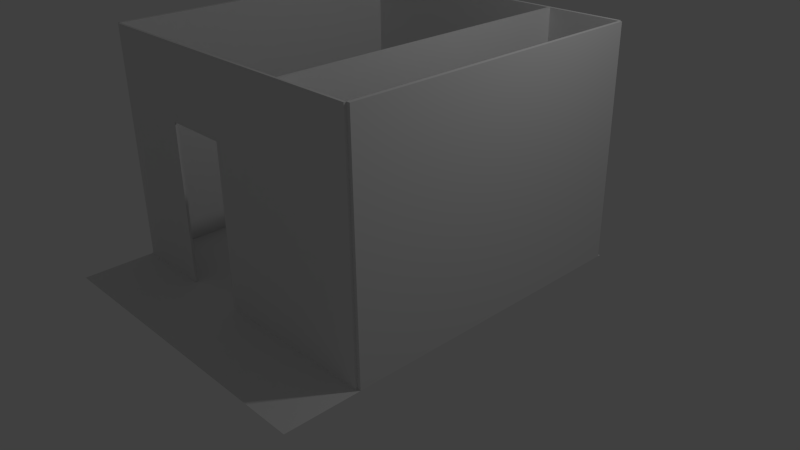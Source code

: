 # Source: environement.blend  (saved by Blender 2.75.0; exported with 4.5.12 LTS)
import bpy
from mathutils import Matrix  # noqa: F401  (used for matrix-valued properties, if any)

bpy.ops.wm.read_factory_settings(use_empty=True)
scene = bpy.context.scene
scene.name = 'Scene'

# ---- collections
col_collection_1 = bpy.data.collections.new('Collection 1'); scene.collection.children.link(col_collection_1)

# ---- world
world_world = bpy.data.worlds.new('World'); scene.world = world_world
world_world.color = (0.05088, 0.05088, 0.05088)
world_world.use_sun_shadow = False
world_world.sun_shadow_jitter_overblur = 0.0
world_world.cycles.sampling_method = 'MANUAL'
world_world.cycles.sample_map_resolution = 256

# ---- cameras
cam_camera = bpy.data.cameras.new('Camera')
cam_camera.clip_end = 100.0
cam_camera.lens = 35.0
cam_camera.sensor_width = 32.0
cam_camera.sensor_height = 18.0
cam_camera.ortho_scale = 7.314
cam_camera.dof.focus_distance = 0.0
cam_camera.dof.aperture_fstop = 128.0

# ---- lights
light_lamp = bpy.data.lights.new('Lamp', 'POINT')
light_lamp.transmission_factor = 0.0
light_lamp.cutoff_distance = 30.0
light_lamp.energy = 100.0
light_lamp.shadow_buffer_clip_start = 1.001
light_lamp.shadow_soft_size = 0.1
light_lamp.shadow_maximum_resolution = 0.006
light_lamp.use_absolute_resolution = True
light_lamp.cycles.use_multiple_importance_sampling = False

# ---- meshes
me_floor_walls = bpy.data.meshes.new('floor_walls')
me_floor_walls.from_pydata([(-2.0, -2.0, 0.0), (2.0, -2.0, 0.0), (-2.0, 2.0, 0.0), (2.0, 2.0, 0.0), (1.0, -2.0, 0.0), (1.0, 2.0, 0.0), (1.034, -2.0, 0.0), (1.034, 2.0, 0.0), (-2.0, -2.03, 0.0), (2.0, -2.03, 0.0), (1.0, -2.03, 0.0), (1.034, -2.03, 0.0), (-0.1305, 2.0, 0.0), (-0.1305, -2.0, 0.0), (-0.1305, -2.03, 0.0), (-0.9718, 2.0, 0.0), (-0.9718, -2.0, 0.0), (-0.9718, -2.03, 0.0), (-2.0, -2.914, 0.0), (-2.0, -2.944, 0.0), (2.0, -2.944, 0.0), (1.0, -2.944, 0.0), (1.034, -2.944, 0.0), (-0.1305, -2.944, 0.0), (-0.9718, -2.944, 0.0), (-2.0, -2.0, 0.0), (-2.0, 2.0, 0.0), (-2.0, -2.03, 0.0), (-2.0, -2.944, 0.0), (-2.054, -2.0, 0.0), (-2.054, 2.0, 0.0), (-2.03, -2.03, 0.0), (-2.03, -2.944, 0.0), (-2.0, 2.043, 0.0), (2.0, 2.043, 0.0), (1.0, 2.043, 0.0), (1.034, 2.043, 0.0), (-0.1305, 2.043, 0.0), (-0.9718, 2.043, 0.0), (-2.0, 2.043, 0.0), (-2.054, 2.043, 0.0), (-2.0, -0.008632, 0.0), (2.0, -0.008632, 0.0), (1.0, -0.008632, 0.0), (1.034, -0.008632, 0.0), (-0.1305, -0.008632, 0.0), (-0.9718, -0.008632, 0.0), (-2.0, -0.008632, 0.0), (-2.054, -0.008632, 0.0), (2.0, 0.9957, 0.0), (1.0, 0.9957, 0.0), (1.034, 0.9957, 0.0), (-0.1305, 0.9957, 0.0), (-0.9718, 0.9957, 0.0), (-2.0, 0.9957, 0.0), (-2.0, 0.9957, 0.0), (-2.054, 0.9957, 0.0), (2.045, -2.0, 0.0), (2.045, 2.0, 0.0), (2.045, -2.03, 0.0), (2.045, -2.944, 0.0), (2.045, 2.043, 0.0), (2.045, -0.008632, 0.0), (2.045, 0.9957, 0.0), (1.034, -2.0, 2.058), (2.0, -2.0, 2.058), (2.0, 0.9957, 2.058), (2.0, 2.0, 2.058), (-0.9718, 2.0, 2.058), (-2.0, 2.0, 2.058), (-0.1305, -2.0, 2.058), (1.0, -2.0, 2.058), (1.034, 2.0, 2.058), (1.0, 2.0, 2.058), (1.0, 0.9957, 2.058), (1.034, 0.9957, 2.058), (1.034, -2.03, 2.058), (2.0, -2.03, 2.058), (-0.1305, -2.03, 2.058), (1.0, -2.03, 2.058), (-2.0, -2.0, 2.058), (-2.0, -2.03, 2.058), (-0.1305, 2.0, 2.058), (-0.9718, -2.0, 2.058), (-0.9718, -2.03, 2.058), (-2.0, -0.008632, 2.058), (-2.0, -2.0, 2.058), (-2.054, -0.008632, 2.058), (-2.054, -2.0, 2.058), (-2.0, 2.0, 2.058), (-2.054, 2.0, 2.058), (-0.9718, 2.043, 2.058), (-2.0, 2.043, 2.058), (1.034, 2.043, 2.058), (1.0, 2.043, 2.058), (2.0, 2.043, 2.058), (-0.1305, 2.043, 2.058), (-2.0, 2.043, 2.058), (-2.054, 2.043, 2.058), (2.0, -0.008632, 2.058), (1.0, -0.008632, 2.058), (1.034, -0.008632, 2.058), (-2.0, 0.9957, 2.058), (-2.054, 0.9957, 2.058), (2.045, 0.9957, 2.058), (2.045, 2.0, 2.058), (2.045, -2.0, 2.058), (2.045, -0.008632, 2.058), (1.034, -2.0, 2.991), (2.0, -2.0, 2.991), (2.0, 0.9957, 2.991), (2.0, 2.0, 2.991), (-0.9718, 2.0, 2.991), (-2.0, 2.0, 2.991), (-0.1305, -2.0, 2.991), (1.0, -2.0, 2.991), (1.034, 2.0, 2.991), (1.0, 2.0, 2.991), (1.0, 0.9957, 2.991), (1.034, 0.9957, 2.991), (1.034, -2.03, 2.991), (2.0, -2.03, 2.991), (-0.1305, -2.03, 2.991), (1.0, -2.03, 2.991), (-2.0, -2.0, 2.991), (-2.0, -2.03, 2.991), (-0.1305, 2.0, 2.991), (-0.9718, -2.0, 2.991), (-0.9718, -2.03, 2.991), (-2.0, -0.008632, 2.991), (-2.0, -2.0, 2.991), (-2.054, -0.008632, 2.991), (-2.054, -2.0, 2.991), (-2.0, 2.0, 2.991), (-2.054, 2.0, 2.991), (-0.9718, 2.043, 2.991), (-2.0, 2.043, 2.991), (1.034, 2.043, 2.991), (1.0, 2.043, 2.991), (2.0, 2.043, 2.991), (-0.1305, 2.043, 2.991), (-2.0, 2.043, 2.991), (-2.054, 2.043, 2.991), (2.0, -0.008632, 2.991), (1.0, -0.008632, 2.991), (1.034, -0.008632, 2.991), (-2.0, 0.9957, 2.991), (-2.054, 0.9957, 2.991), (2.045, 0.9957, 2.991), (2.045, 2.0, 2.991), (2.045, -2.0, 2.991), (2.045, -0.008632, 2.991)], [], [(51, 49, 3, 7), (52, 50, 5, 12), (26, 39, 97, 89), (10, 11, 76, 79), (29, 25, 86, 88), (33, 2, 69, 92), (1, 57, 106, 65), (53, 52, 12, 15), (54, 53, 15, 2), (13, 16, 17, 14), (14, 17, 24, 23), (8, 0, 18, 19), (17, 8, 19, 24), (10, 14, 23, 21), (11, 10, 21, 22), (9, 11, 22, 20), (19, 8, 27, 28), (0, 25, 27, 8), (54, 2, 26, 55), (28, 27, 31, 32), (25, 29, 31, 27), (14, 10, 79, 78), (8, 17, 84, 81), (30, 56, 103, 90), (26, 2, 33, 39), (62, 63, 104, 107), (11, 9, 77, 76), (16, 0, 80, 83), (55, 26, 89, 102), (57, 62, 107, 106), (0, 41, 47, 25), (0, 16, 46, 41), (16, 13, 45, 46), (51, 7, 72, 75), (13, 4, 43, 45), (6, 1, 42, 44), (56, 48, 87, 103), (41, 54, 55, 47), (41, 46, 53, 54), (46, 45, 52, 53), (43, 44, 51, 50), (45, 43, 50, 52), (44, 42, 49, 51), (15, 12, 82, 68), (7, 3, 67, 72), (47, 55, 102, 85), (1, 9, 59, 57), (9, 20, 60, 59), (34, 3, 58, 61), (78, 122, 128, 84), (92, 69, 113, 136), (76, 77, 121, 120), (90, 103, 147, 134), (86, 85, 129, 130), (75, 72, 116, 119), (102, 89, 133, 146), (72, 67, 111, 116), (66, 99, 143, 110), (81, 84, 128, 125), (83, 80, 124, 127), (67, 95, 139, 111), (73, 74, 118, 117), (68, 82, 126, 112), (105, 67, 111, 149), (97, 98, 142, 141), (103, 87, 131, 147), (96, 91, 135, 140), (17, 16, 83, 84), (25, 47, 85, 86), (38, 33, 92, 91), (44, 43, 100, 101), (58, 3, 67, 105), (40, 30, 90, 98), (1, 6, 64, 65), (36, 35, 94, 93), (0, 8, 81, 80), (3, 49, 66, 67), (50, 51, 75, 74), (34, 36, 93, 95), (9, 1, 65, 77), (42, 1, 65, 99), (2, 15, 68, 69), (35, 37, 96, 94), (49, 42, 99, 66), (12, 5, 73, 82), (43, 4, 71, 100), (4, 13, 70, 71), (37, 38, 91, 96), (6, 44, 101, 64), (63, 58, 105, 104), (5, 50, 74, 73), (39, 40, 98, 97), (13, 14, 78, 70), (48, 29, 88, 87), (3, 34, 95, 67), (71, 70, 114, 115), (85, 102, 146, 129), (118, 119, 116, 117), (108, 115, 123, 120), (127, 124, 125, 128), (109, 108, 120, 121), (115, 114, 122, 123), (146, 133, 134, 147), (116, 111, 139, 137), (126, 117, 138, 140), (112, 126, 140, 135), (134, 133, 141, 142), (117, 116, 137, 138), (113, 112, 135, 136), (130, 129, 131, 132), (115, 108, 145, 144), (129, 146, 147, 131), (143, 109, 150, 151), (111, 110, 148, 149), (110, 143, 151, 148), (127, 128, 122, 114), (145, 119, 118, 144), (87, 88, 132, 131), (78, 79, 123, 122), (89, 97, 141, 133), (83, 127, 114, 70), (88, 86, 130, 132), (79, 76, 120, 123), (75, 119, 145, 101), (104, 105, 149, 148), (98, 90, 134, 142), (100, 144, 118, 74), (91, 92, 136, 135), (106, 107, 151, 150), (99, 65, 109, 143), (65, 64, 108, 109), (93, 94, 138, 137), (107, 104, 148, 151), (80, 81, 125, 124), (100, 71, 115, 144), (67, 66, 110, 111), (95, 93, 137, 139), (65, 106, 150, 109), (77, 65, 109, 121), (64, 101, 145, 108), (69, 68, 112, 113), (94, 96, 140, 138), (82, 73, 117, 126)])
me_floor_walls.use_remesh_preserve_volume = False
me_floor_walls.use_remesh_preserve_attributes = False
me_floor_walls.use_mirror_vertex_groups = False
me_floor_walls.update()

# ---- objects
ob_floor_walls = bpy.data.objects.new('floor_walls', me_floor_walls)
ob_lamp = bpy.data.objects.new('Lamp', light_lamp)
ob_camera = bpy.data.objects.new('Camera', cam_camera)

# ---- transforms, parenting, visibility, modifiers, constraints
ob_floor_walls.location = (0.0, 0.0, 0.0)
ob_floor_walls.lineart.crease_threshold = 0.0
ob_lamp.location = (4.076, 1.005, 5.904)
ob_lamp.rotation_euler = (0.6503, 0.05522, 1.866)
ob_lamp.lock_rotations_4d = False
ob_lamp.empty_display_type = 'ARROWS'
ob_lamp.color = (0.0, 0.0, 0.0, 0.0)
ob_lamp.lineart.crease_threshold = 0.0
ob_camera.location = (7.481, -6.508, 5.344)
ob_camera.rotation_euler = (1.109, 0.01082, 0.8149)
ob_camera.lock_rotations_4d = False
ob_camera.empty_display_type = 'ARROWS'
ob_camera.color = (0.0, 0.0, 0.0, 0.0)
ob_camera.display_type = 'WIRE'
ob_camera.lineart.crease_threshold = 0.0

# ---- collection membership
col_collection_1.objects.link(ob_floor_walls)
col_collection_1.objects.link(ob_lamp)
col_collection_1.objects.link(ob_camera)

# ---- scene / render settings (as saved in the file)
scene.camera = ob_camera
scene.frame_start = 1; scene.frame_end = 250; scene.frame_set(1)
scene.render.engine = 'BLENDER_EEVEE_NEXT'
scene.render.resolution_percentage = 50
scene.render.dither_intensity = 0.0
scene.cycles.use_denoising = False
scene.cycles.samples = 10
scene.cycles.sampling_pattern = 'TABULATED_SOBOL'
scene.cycles.light_sampling_threshold = 0.0
scene.cycles.use_adaptive_sampling = False
scene.cycles.use_light_tree = False
scene.cycles.blur_glossy = 0.0
scene.cycles.pixel_filter_type = 'GAUSSIAN'
scene.cycles.sample_clamp_indirect = 0.0
scene.view_settings.view_transform = 'Standard'
bpy.context.view_layer.update()
